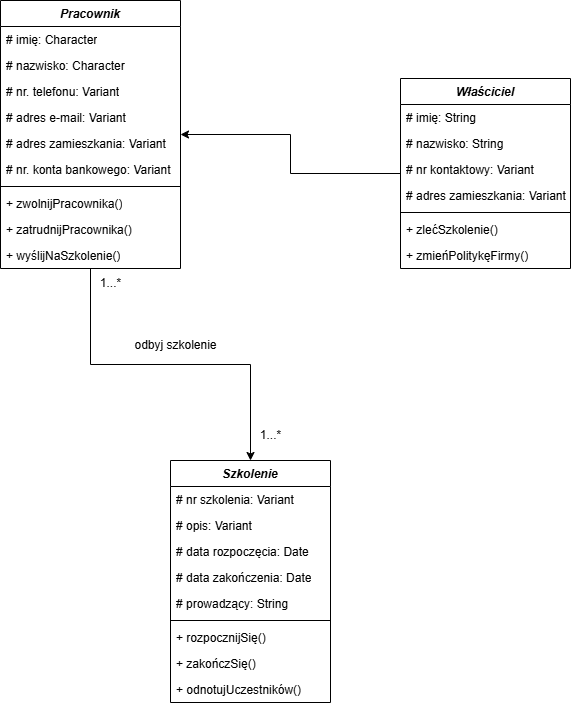

The diagram above was exported from draw.io. Its source (the exported page's mxGraphModel, read from the mxfile embedded in the PNG):
<mxGraphModel dx="1044" dy="561" grid="1" gridSize="10" guides="1" tooltips="1" connect="1" arrows="1" fold="1" page="1" pageScale="1" pageWidth="827" pageHeight="1169" math="0" shadow="0">
  <root>
    <mxCell id="0" />
    <mxCell id="1" parent="0" />
    <mxCell id="Uwq1irPpi4UBcAPWzKam-39" style="edgeStyle=orthogonalEdgeStyle;rounded=0;orthogonalLoop=1;jettySize=auto;html=1;" parent="1" source="Uwq1irPpi4UBcAPWzKam-7" target="Uwq1irPpi4UBcAPWzKam-28" edge="1">
      <mxGeometry relative="1" as="geometry" />
    </mxCell>
    <mxCell id="Uwq1irPpi4UBcAPWzKam-7" value="&lt;i&gt;Pracownik&lt;/i&gt;" style="swimlane;fontStyle=1;align=center;verticalAlign=top;childLayout=stackLayout;horizontal=1;startSize=26;horizontalStack=0;resizeParent=1;resizeParentMax=0;resizeLast=0;collapsible=1;marginBottom=0;whiteSpace=wrap;html=1;" parent="1" vertex="1">
      <mxGeometry x="150" y="60" width="180" height="268" as="geometry" />
    </mxCell>
    <mxCell id="Uwq1irPpi4UBcAPWzKam-8" value="# imię: Character" style="text;strokeColor=none;fillColor=none;align=left;verticalAlign=top;spacingLeft=4;spacingRight=4;overflow=hidden;rotatable=0;points=[[0,0.5],[1,0.5]];portConstraint=eastwest;whiteSpace=wrap;html=1;" parent="Uwq1irPpi4UBcAPWzKam-7" vertex="1">
      <mxGeometry y="26" width="180" height="26" as="geometry" />
    </mxCell>
    <mxCell id="Uwq1irPpi4UBcAPWzKam-9" value="# nazwisko: Character" style="text;strokeColor=none;fillColor=none;align=left;verticalAlign=top;spacingLeft=4;spacingRight=4;overflow=hidden;rotatable=0;points=[[0,0.5],[1,0.5]];portConstraint=eastwest;whiteSpace=wrap;html=1;" parent="Uwq1irPpi4UBcAPWzKam-7" vertex="1">
      <mxGeometry y="52" width="180" height="26" as="geometry" />
    </mxCell>
    <mxCell id="Uwq1irPpi4UBcAPWzKam-10" value="# nr. telefonu: Variant" style="text;strokeColor=none;fillColor=none;align=left;verticalAlign=top;spacingLeft=4;spacingRight=4;overflow=hidden;rotatable=0;points=[[0,0.5],[1,0.5]];portConstraint=eastwest;whiteSpace=wrap;html=1;" parent="Uwq1irPpi4UBcAPWzKam-7" vertex="1">
      <mxGeometry y="78" width="180" height="26" as="geometry" />
    </mxCell>
    <mxCell id="Uwq1irPpi4UBcAPWzKam-11" value="# adres e-mail: Variant" style="text;strokeColor=none;fillColor=none;align=left;verticalAlign=top;spacingLeft=4;spacingRight=4;overflow=hidden;rotatable=0;points=[[0,0.5],[1,0.5]];portConstraint=eastwest;whiteSpace=wrap;html=1;" parent="Uwq1irPpi4UBcAPWzKam-7" vertex="1">
      <mxGeometry y="104" width="180" height="26" as="geometry" />
    </mxCell>
    <mxCell id="Uwq1irPpi4UBcAPWzKam-12" value="# adres zamieszkania: Variant" style="text;strokeColor=none;fillColor=none;align=left;verticalAlign=top;spacingLeft=4;spacingRight=4;overflow=hidden;rotatable=0;points=[[0,0.5],[1,0.5]];portConstraint=eastwest;whiteSpace=wrap;html=1;" parent="Uwq1irPpi4UBcAPWzKam-7" vertex="1">
      <mxGeometry y="130" width="180" height="26" as="geometry" />
    </mxCell>
    <mxCell id="Uwq1irPpi4UBcAPWzKam-13" value="# nr. konta bankowego: Variant" style="text;strokeColor=none;fillColor=none;align=left;verticalAlign=top;spacingLeft=4;spacingRight=4;overflow=hidden;rotatable=0;points=[[0,0.5],[1,0.5]];portConstraint=eastwest;whiteSpace=wrap;html=1;" parent="Uwq1irPpi4UBcAPWzKam-7" vertex="1">
      <mxGeometry y="156" width="180" height="26" as="geometry" />
    </mxCell>
    <mxCell id="Uwq1irPpi4UBcAPWzKam-14" value="" style="line;strokeWidth=1;fillColor=none;align=left;verticalAlign=middle;spacingTop=-1;spacingLeft=3;spacingRight=3;rotatable=0;labelPosition=right;points=[];portConstraint=eastwest;strokeColor=inherit;" parent="Uwq1irPpi4UBcAPWzKam-7" vertex="1">
      <mxGeometry y="182" width="180" height="8" as="geometry" />
    </mxCell>
    <mxCell id="Uwq1irPpi4UBcAPWzKam-15" value="+ zwolnijPracownika()" style="text;strokeColor=none;fillColor=none;align=left;verticalAlign=top;spacingLeft=4;spacingRight=4;overflow=hidden;rotatable=0;points=[[0,0.5],[1,0.5]];portConstraint=eastwest;whiteSpace=wrap;html=1;" parent="Uwq1irPpi4UBcAPWzKam-7" vertex="1">
      <mxGeometry y="190" width="180" height="26" as="geometry" />
    </mxCell>
    <mxCell id="Uwq1irPpi4UBcAPWzKam-16" value="+ zatrudnijPracownika()" style="text;strokeColor=none;fillColor=none;align=left;verticalAlign=top;spacingLeft=4;spacingRight=4;overflow=hidden;rotatable=0;points=[[0,0.5],[1,0.5]];portConstraint=eastwest;whiteSpace=wrap;html=1;" parent="Uwq1irPpi4UBcAPWzKam-7" vertex="1">
      <mxGeometry y="216" width="180" height="26" as="geometry" />
    </mxCell>
    <mxCell id="Uwq1irPpi4UBcAPWzKam-17" value="+ wyślijNaSzkolenie()" style="text;strokeColor=none;fillColor=none;align=left;verticalAlign=top;spacingLeft=4;spacingRight=4;overflow=hidden;rotatable=0;points=[[0,0.5],[1,0.5]];portConstraint=eastwest;whiteSpace=wrap;html=1;" parent="Uwq1irPpi4UBcAPWzKam-7" vertex="1">
      <mxGeometry y="242" width="180" height="26" as="geometry" />
    </mxCell>
    <mxCell id="Uwq1irPpi4UBcAPWzKam-27" style="edgeStyle=orthogonalEdgeStyle;rounded=0;orthogonalLoop=1;jettySize=auto;html=1;" parent="1" source="Uwq1irPpi4UBcAPWzKam-19" target="Uwq1irPpi4UBcAPWzKam-7" edge="1">
      <mxGeometry relative="1" as="geometry" />
    </mxCell>
    <mxCell id="Uwq1irPpi4UBcAPWzKam-19" value="&lt;i&gt;Właściciel&lt;/i&gt;" style="swimlane;fontStyle=1;align=center;verticalAlign=top;childLayout=stackLayout;horizontal=1;startSize=26;horizontalStack=0;resizeParent=1;resizeParentMax=0;resizeLast=0;collapsible=1;marginBottom=0;whiteSpace=wrap;html=1;" parent="1" vertex="1">
      <mxGeometry x="550" y="138" width="170" height="190" as="geometry" />
    </mxCell>
    <mxCell id="Uwq1irPpi4UBcAPWzKam-20" value="# imię: String&lt;span style=&quot;color: rgba(0, 0, 0, 0); font-family: monospace; font-size: 0px; text-wrap-mode: nowrap;&quot;&gt;%3CmxGraphModel%3E%3Croot%3E%3CmxCell%20id%3D%220%22%2F%3E%3CmxCell%20id%3D%221%22%20parent%3D%220%22%2F%3E%3CmxCell%20id%3D%222%22%20style%3D%22edgeStyle%3DorthogonalEdgeStyle%3Brounded%3D0%3BorthogonalLoop%3D1%3BjettySize%3Dauto%3Bhtml%3D1%3BexitX%3D0.5%3BexitY%3D0%3BexitDx%3D0%3BexitDy%3D0%3B%22%20edge%3D%221%22%20source%3D%223%22%20target%3D%228%22%20parent%3D%221%22%3E%3CmxGeometry%20relative%3D%221%22%20as%3D%22geometry%22%2F%3E%3C%2FmxCell%3E%3CmxCell%20id%3D%223%22%20value%3D%22Sprzedawca%3A%20Pracownik%22%20style%3D%22swimlane%3BfontStyle%3D1%3Balign%3Dcenter%3BverticalAlign%3Dtop%3BchildLayout%3DstackLayout%3Bhorizontal%3D1%3BstartSize%3D26%3BhorizontalStack%3D0%3BresizeParent%3D1%3BresizeLast%3D0%3Bcollapsible%3D1%3BmarginBottom%3D0%3Brounded%3D0%3Bshadow%3D0%3BstrokeWidth%3D1%3B%22%20vertex%3D%221%22%20parent%3D%221%22%3E%3CmxGeometry%20x%3D%22100%22%20y%3D%22686%22%20width%3D%22160%22%20height%3D%22124%22%20as%3D%22geometry%22%3E%3CmxRectangle%20x%3D%22550%22%20y%3D%22140%22%20width%3D%22160%22%20height%3D%2226%22%20as%3D%22alternateBounds%22%2F%3E%3C%2FmxGeometry%3E%3C%2FmxCell%3E%3CmxCell%20id%3D%224%22%20value%3D%22%2B%20dost%C4%99p%20do%20systemu%20sprzeda%C5%BCy%3A%20Boolean%22%20style%3D%22text%3BstrokeColor%3Dnone%3BfillColor%3Dnone%3Balign%3Dleft%3BverticalAlign%3Dtop%3BspacingLeft%3D4%3BspacingRight%3D4%3Boverflow%3Dhidden%3Brotatable%3D0%3Bpoints%3D%5B%5B0%2C0.5%5D%2C%5B1%2C0.5%5D%5D%3BportConstraint%3Deastwest%3BwhiteSpace%3Dwrap%3Bhtml%3D1%3B%22%20vertex%3D%221%22%20parent%3D%223%22%3E%3CmxGeometry%20y%3D%2226%22%20width%3D%22160%22%20height%3D%2234%22%20as%3D%22geometry%22%2F%3E%3C%2FmxCell%3E%3CmxCell%20id%3D%225%22%20value%3D%22%22%20style%3D%22line%3Bhtml%3D1%3BstrokeWidth%3D1%3Balign%3Dleft%3BverticalAlign%3Dmiddle%3BspacingTop%3D-1%3BspacingLeft%3D3%3BspacingRight%3D3%3Brotatable%3D0%3BlabelPosition%3Dright%3Bpoints%3D%5B%5D%3BportConstraint%3Deastwest%3B%22%20vertex%3D%221%22%20parent%3D%223%22%3E%3CmxGeometry%20y%3D%2260%22%20width%3D%22160%22%20height%3D%228%22%20as%3D%22geometry%22%2F%3E%3C%2FmxCell%3E%3CmxCell%20id%3D%226%22%20value%3D%22%2B%20przeprowad%C5%BASprzeda%C5%BC()%22%20style%3D%22text%3BstrokeColor%3Dnone%3BfillColor%3Dnone%3Balign%3Dleft%3BverticalAlign%3Dtop%3BspacingLeft%3D4%3BspacingRight%3D4%3Boverflow%3Dhidden%3Brotatable%3D0%3Bpoints%3D%5B%5B0%2C0.5%5D%2C%5B1%2C0.5%5D%5D%3BportConstraint%3Deastwest%3BwhiteSpace%3Dwrap%3Bhtml%3D1%3B%22%20vertex%3D%221%22%20parent%3D%223%22%3E%3CmxGeometry%20y%3D%2268%22%20width%3D%22160%22%20height%3D%2226%22%20as%3D%22geometry%22%2F%3E%3C%2FmxCell%3E%3CmxCell%20id%3D%227%22%20value%3D%22%2B%20wypakujTowar()%22%20style%3D%22text%3BstrokeColor%3Dnone%3BfillColor%3Dnone%3Balign%3Dleft%3BverticalAlign%3Dtop%3BspacingLeft%3D4%3BspacingRight%3D4%3Boverflow%3Dhidden%3Brotatable%3D0%3Bpoints%3D%5B%5B0%2C0.5%5D%2C%5B1%2C0.5%5D%5D%3BportConstraint%3Deastwest%3BwhiteSpace%3Dwrap%3Bhtml%3D1%3B%22%20vertex%3D%221%22%20parent%3D%223%22%3E%3CmxGeometry%20y%3D%2294%22%20width%3D%22160%22%20height%3D%2226%22%20as%3D%22geometry%22%2F%3E%3C%2FmxCell%3E%3CmxCell%20id%3D%228%22%20value%3D%22%26lt%3Bi%26gt%3BPracownik%26lt%3B%2Fi%26gt%3B%22%20style%3D%22swimlane%3BfontStyle%3D1%3Balign%3Dcenter%3BverticalAlign%3Dtop%3BchildLayout%3DstackLayout%3Bhorizontal%3D1%3BstartSize%3D26%3BhorizontalStack%3D0%3BresizeParent%3D1%3BresizeParentMax%3D0%3BresizeLast%3D0%3Bcollapsible%3D1%3BmarginBottom%3D0%3BwhiteSpace%3Dwrap%3Bhtml%3D1%3B%22%20vertex%3D%221%22%20parent%3D%221%22%3E%3CmxGeometry%20x%3D%22350%22%20y%3D%22270%22%20width%3D%22180%22%20height%3D%22268%22%20as%3D%22geometry%22%2F%3E%3C%2FmxCell%3E%3CmxCell%20id%3D%229%22%20value%3D%22%23%20imi%C4%99%3A%20Character%22%20style%3D%22text%3BstrokeColor%3Dnone%3BfillColor%3Dnone%3Balign%3Dleft%3BverticalAlign%3Dtop%3BspacingLeft%3D4%3BspacingRight%3D4%3Boverflow%3Dhidden%3Brotatable%3D0%3Bpoints%3D%5B%5B0%2C0.5%5D%2C%5B1%2C0.5%5D%5D%3BportConstraint%3Deastwest%3BwhiteSpace%3Dwrap%3Bhtml%3D1%3B%22%20vertex%3D%221%22%20parent%3D%228%22%3E%3CmxGeometry%20y%3D%2226%22%20width%3D%22180%22%20height%3D%2226%22%20as%3D%22geometry%22%2F%3E%3C%2FmxCell%3E%3CmxCell%20id%3D%2210%22%20value%3D%22%23%20nazwisko%3A%20Character%22%20style%3D%22text%3BstrokeColor%3Dnone%3BfillColor%3Dnone%3Balign%3Dleft%3BverticalAlign%3Dtop%3BspacingLeft%3D4%3BspacingRight%3D4%3Boverflow%3Dhidden%3Brotatable%3D0%3Bpoints%3D%5B%5B0%2C0.5%5D%2C%5B1%2C0.5%5D%5D%3BportConstraint%3Deastwest%3BwhiteSpace%3Dwrap%3Bhtml%3D1%3B%22%20vertex%3D%221%22%20parent%3D%228%22%3E%3CmxGeometry%20y%3D%2252%22%20width%3D%22180%22%20height%3D%2226%22%20as%3D%22geometry%22%2F%3E%3C%2FmxCell%3E%3CmxCell%20id%3D%2211%22%20value%3D%22%23%20nr.%20telefonu%3A%20Variant%22%20style%3D%22text%3BstrokeColor%3Dnone%3BfillColor%3Dnone%3Balign%3Dleft%3BverticalAlign%3Dtop%3BspacingLeft%3D4%3BspacingRight%3D4%3Boverflow%3Dhidden%3Brotatable%3D0%3Bpoints%3D%5B%5B0%2C0.5%5D%2C%5B1%2C0.5%5D%5D%3BportConstraint%3Deastwest%3BwhiteSpace%3Dwrap%3Bhtml%3D1%3B%22%20vertex%3D%221%22%20parent%3D%228%22%3E%3CmxGeometry%20y%3D%2278%22%20width%3D%22180%22%20height%3D%2226%22%20as%3D%22geometry%22%2F%3E%3C%2FmxCell%3E%3CmxCell%20id%3D%2212%22%20value%3D%22%23%20adres%20e-mail%3A%20Variant%22%20style%3D%22text%3BstrokeColor%3Dnone%3BfillColor%3Dnone%3Balign%3Dleft%3BverticalAlign%3Dtop%3BspacingLeft%3D4%3BspacingRight%3D4%3Boverflow%3Dhidden%3Brotatable%3D0%3Bpoints%3D%5B%5B0%2C0.5%5D%2C%5B1%2C0.5%5D%5D%3BportConstraint%3Deastwest%3BwhiteSpace%3Dwrap%3Bhtml%3D1%3B%22%20vertex%3D%221%22%20parent%3D%228%22%3E%3CmxGeometry%20y%3D%22104%22%20width%3D%22180%22%20height%3D%2226%22%20as%3D%22geometry%22%2F%3E%3C%2FmxCell%3E%3CmxCell%20id%3D%2213%22%20value%3D%22%23%20adres%20zamieszkania%3A%20Variant%22%20style%3D%22text%3BstrokeColor%3Dnone%3BfillColor%3Dnone%3Balign%3Dleft%3BverticalAlign%3Dtop%3BspacingLeft%3D4%3BspacingRight%3D4%3Boverflow%3Dhidden%3Brotatable%3D0%3Bpoints%3D%5B%5B0%2C0.5%5D%2C%5B1%2C0.5%5D%5D%3BportConstraint%3Deastwest%3BwhiteSpace%3Dwrap%3Bhtml%3D1%3B%22%20vertex%3D%221%22%20parent%3D%228%22%3E%3CmxGeometry%20y%3D%22130%22%20width%3D%22180%22%20height%3D%2226%22%20as%3D%22geometry%22%2F%3E%3C%2FmxCell%3E%3CmxCell%20id%3D%2214%22%20value%3D%22%23%20nr.%20konta%20bankowego%3A%20Variant%22%20style%3D%22text%3BstrokeColor%3Dnone%3BfillColor%3Dnone%3Balign%3Dleft%3BverticalAlign%3Dtop%3BspacingLeft%3D4%3BspacingRight%3D4%3Boverflow%3Dhidden%3Brotatable%3D0%3Bpoints%3D%5B%5B0%2C0.5%5D%2C%5B1%2C0.5%5D%5D%3BportConstraint%3Deastwest%3BwhiteSpace%3Dwrap%3Bhtml%3D1%3B%22%20vertex%3D%221%22%20parent%3D%228%22%3E%3CmxGeometry%20y%3D%22156%22%20width%3D%22180%22%20height%3D%2226%22%20as%3D%22geometry%22%2F%3E%3C%2FmxCell%3E%3CmxCell%20id%3D%2215%22%20value%3D%22%22%20style%3D%22line%3BstrokeWidth%3D1%3BfillColor%3Dnone%3Balign%3Dleft%3BverticalAlign%3Dmiddle%3BspacingTop%3D-1%3BspacingLeft%3D3%3BspacingRight%3D3%3Brotatable%3D0%3BlabelPosition%3Dright%3Bpoints%3D%5B%5D%3BportConstraint%3Deastwest%3BstrokeColor%3Dinherit%3B%22%20vertex%3D%221%22%20parent%3D%228%22%3E%3CmxGeometry%20y%3D%22182%22%20width%3D%22180%22%20height%3D%228%22%20as%3D%22geometry%22%2F%3E%3C%2FmxCell%3E%3CmxCell%20id%3D%2216%22%20value%3D%22%2B%20zwolnijPracownika()%22%20style%3D%22text%3BstrokeColor%3Dnone%3BfillColor%3Dnone%3Balign%3Dleft%3BverticalAlign%3Dtop%3BspacingLeft%3D4%3BspacingRight%3D4%3Boverflow%3Dhidden%3Brotatable%3D0%3Bpoints%3D%5B%5B0%2C0.5%5D%2C%5B1%2C0.5%5D%5D%3BportConstraint%3Deastwest%3BwhiteSpace%3Dwrap%3Bhtml%3D1%3B%22%20vertex%3D%221%22%20parent%3D%228%22%3E%3CmxGeometry%20y%3D%22190%22%20width%3D%22180%22%20height%3D%2226%22%20as%3D%22geometry%22%2F%3E%3C%2FmxCell%3E%3CmxCell%20id%3D%2217%22%20value%3D%22%2B%20zatrudnijPracownika()%22%20style%3D%22text%3BstrokeColor%3Dnone%3BfillColor%3Dnone%3Balign%3Dleft%3BverticalAlign%3Dtop%3BspacingLeft%3D4%3BspacingRight%3D4%3Boverflow%3Dhidden%3Brotatable%3D0%3Bpoints%3D%5B%5B0%2C0.5%5D%2C%5B1%2C0.5%5D%5D%3BportConstraint%3Deastwest%3BwhiteSpace%3Dwrap%3Bhtml%3D1%3B%22%20vertex%3D%221%22%20parent%3D%228%22%3E%3CmxGeometry%20y%3D%22216%22%20width%3D%22180%22%20height%3D%2226%22%20as%3D%22geometry%22%2F%3E%3C%2FmxCell%3E%3CmxCell%20id%3D%2218%22%20value%3D%22%2B%20wy%C5%9BlijNaSzkolenie()%22%20style%3D%22text%3BstrokeColor%3Dnone%3BfillColor%3Dnone%3Balign%3Dleft%3BverticalAlign%3Dtop%3BspacingLeft%3D4%3BspacingRight%3D4%3Boverflow%3Dhidden%3Brotatable%3D0%3Bpoints%3D%5B%5B0%2C0.5%5D%2C%5B1%2C0.5%5D%5D%3BportConstraint%3Deastwest%3BwhiteSpace%3Dwrap%3Bhtml%3D1%3B%22%20vertex%3D%221%22%20parent%3D%228%22%3E%3CmxGeometry%20y%3D%22242%22%20width%3D%22180%22%20height%3D%2226%22%20as%3D%22geometry%22%2F%3E%3C%2FmxCell%3E%3CmxCell%20id%3D%2219%22%20style%3D%22edgeStyle%3DorthogonalEdgeStyle%3Brounded%3D0%3BorthogonalLoop%3D1%3BjettySize%3Dauto%3Bhtml%3D1%3BexitX%3D0.5%3BexitY%3D0%3BexitDx%3D0%3BexitDy%3D0%3B%22%20edge%3D%221%22%20target%3D%228%22%20parent%3D%221%22%3E%3CmxGeometry%20relative%3D%221%22%20as%3D%22geometry%22%3E%3CmxPoint%20x%3D%22440%22%20y%3D%22686%22%20as%3D%22sourcePoint%22%2F%3E%3C%2FmxGeometry%3E%3C%2FmxCell%3E%3C%2Froot%3E%3C%2FmxGraphModel%3E&lt;/span&gt;" style="text;strokeColor=none;fillColor=none;align=left;verticalAlign=top;spacingLeft=4;spacingRight=4;overflow=hidden;rotatable=0;points=[[0,0.5],[1,0.5]];portConstraint=eastwest;whiteSpace=wrap;html=1;" parent="Uwq1irPpi4UBcAPWzKam-19" vertex="1">
      <mxGeometry y="26" width="170" height="26" as="geometry" />
    </mxCell>
    <mxCell id="Uwq1irPpi4UBcAPWzKam-23" value="# nazwisko: String" style="text;strokeColor=none;fillColor=none;align=left;verticalAlign=top;spacingLeft=4;spacingRight=4;overflow=hidden;rotatable=0;points=[[0,0.5],[1,0.5]];portConstraint=eastwest;whiteSpace=wrap;html=1;" parent="Uwq1irPpi4UBcAPWzKam-19" vertex="1">
      <mxGeometry y="52" width="170" height="26" as="geometry" />
    </mxCell>
    <mxCell id="Uwq1irPpi4UBcAPWzKam-25" value="# nr kontaktowy: Variant" style="text;strokeColor=none;fillColor=none;align=left;verticalAlign=top;spacingLeft=4;spacingRight=4;overflow=hidden;rotatable=0;points=[[0,0.5],[1,0.5]];portConstraint=eastwest;whiteSpace=wrap;html=1;" parent="Uwq1irPpi4UBcAPWzKam-19" vertex="1">
      <mxGeometry y="78" width="170" height="26" as="geometry" />
    </mxCell>
    <mxCell id="Uwq1irPpi4UBcAPWzKam-26" value="# adres zamieszkania: Variant" style="text;strokeColor=none;fillColor=none;align=left;verticalAlign=top;spacingLeft=4;spacingRight=4;overflow=hidden;rotatable=0;points=[[0,0.5],[1,0.5]];portConstraint=eastwest;whiteSpace=wrap;html=1;" parent="Uwq1irPpi4UBcAPWzKam-19" vertex="1">
      <mxGeometry y="104" width="170" height="26" as="geometry" />
    </mxCell>
    <mxCell id="Uwq1irPpi4UBcAPWzKam-21" value="" style="line;strokeWidth=1;fillColor=none;align=left;verticalAlign=middle;spacingTop=-1;spacingLeft=3;spacingRight=3;rotatable=0;labelPosition=right;points=[];portConstraint=eastwest;strokeColor=inherit;" parent="Uwq1irPpi4UBcAPWzKam-19" vertex="1">
      <mxGeometry y="130" width="170" height="8" as="geometry" />
    </mxCell>
    <mxCell id="Uwq1irPpi4UBcAPWzKam-22" value="+ zlećSzkolenie()" style="text;strokeColor=none;fillColor=none;align=left;verticalAlign=top;spacingLeft=4;spacingRight=4;overflow=hidden;rotatable=0;points=[[0,0.5],[1,0.5]];portConstraint=eastwest;whiteSpace=wrap;html=1;" parent="Uwq1irPpi4UBcAPWzKam-19" vertex="1">
      <mxGeometry y="138" width="170" height="26" as="geometry" />
    </mxCell>
    <mxCell id="Uwq1irPpi4UBcAPWzKam-24" value="+ zmieńPolitykęFirmy()" style="text;strokeColor=none;fillColor=none;align=left;verticalAlign=top;spacingLeft=4;spacingRight=4;overflow=hidden;rotatable=0;points=[[0,0.5],[1,0.5]];portConstraint=eastwest;whiteSpace=wrap;html=1;" parent="Uwq1irPpi4UBcAPWzKam-19" vertex="1">
      <mxGeometry y="164" width="170" height="26" as="geometry" />
    </mxCell>
    <mxCell id="Uwq1irPpi4UBcAPWzKam-28" value="&lt;i&gt;Szkolenie&lt;/i&gt;" style="swimlane;fontStyle=1;align=center;verticalAlign=top;childLayout=stackLayout;horizontal=1;startSize=26;horizontalStack=0;resizeParent=1;resizeParentMax=0;resizeLast=0;collapsible=1;marginBottom=0;whiteSpace=wrap;html=1;" parent="1" vertex="1">
      <mxGeometry x="320" y="520" width="160" height="242" as="geometry" />
    </mxCell>
    <mxCell id="Uwq1irPpi4UBcAPWzKam-29" value="# nr szkolenia: Variant" style="text;strokeColor=none;fillColor=none;align=left;verticalAlign=top;spacingLeft=4;spacingRight=4;overflow=hidden;rotatable=0;points=[[0,0.5],[1,0.5]];portConstraint=eastwest;whiteSpace=wrap;html=1;" parent="Uwq1irPpi4UBcAPWzKam-28" vertex="1">
      <mxGeometry y="26" width="160" height="26" as="geometry" />
    </mxCell>
    <mxCell id="Uwq1irPpi4UBcAPWzKam-32" value="# opis: Variant" style="text;strokeColor=none;fillColor=none;align=left;verticalAlign=top;spacingLeft=4;spacingRight=4;overflow=hidden;rotatable=0;points=[[0,0.5],[1,0.5]];portConstraint=eastwest;whiteSpace=wrap;html=1;" parent="Uwq1irPpi4UBcAPWzKam-28" vertex="1">
      <mxGeometry y="52" width="160" height="26" as="geometry" />
    </mxCell>
    <mxCell id="Uwq1irPpi4UBcAPWzKam-33" value="# data rozpoczęcia: Date" style="text;strokeColor=none;fillColor=none;align=left;verticalAlign=top;spacingLeft=4;spacingRight=4;overflow=hidden;rotatable=0;points=[[0,0.5],[1,0.5]];portConstraint=eastwest;whiteSpace=wrap;html=1;" parent="Uwq1irPpi4UBcAPWzKam-28" vertex="1">
      <mxGeometry y="78" width="160" height="26" as="geometry" />
    </mxCell>
    <mxCell id="Uwq1irPpi4UBcAPWzKam-34" value="# data zakończenia: Date" style="text;strokeColor=none;fillColor=none;align=left;verticalAlign=top;spacingLeft=4;spacingRight=4;overflow=hidden;rotatable=0;points=[[0,0.5],[1,0.5]];portConstraint=eastwest;whiteSpace=wrap;html=1;" parent="Uwq1irPpi4UBcAPWzKam-28" vertex="1">
      <mxGeometry y="104" width="160" height="26" as="geometry" />
    </mxCell>
    <mxCell id="Uwq1irPpi4UBcAPWzKam-35" value="# prowadzący: String" style="text;strokeColor=none;fillColor=none;align=left;verticalAlign=top;spacingLeft=4;spacingRight=4;overflow=hidden;rotatable=0;points=[[0,0.5],[1,0.5]];portConstraint=eastwest;whiteSpace=wrap;html=1;" parent="Uwq1irPpi4UBcAPWzKam-28" vertex="1">
      <mxGeometry y="130" width="160" height="26" as="geometry" />
    </mxCell>
    <mxCell id="Uwq1irPpi4UBcAPWzKam-30" value="" style="line;strokeWidth=1;fillColor=none;align=left;verticalAlign=middle;spacingTop=-1;spacingLeft=3;spacingRight=3;rotatable=0;labelPosition=right;points=[];portConstraint=eastwest;strokeColor=inherit;" parent="Uwq1irPpi4UBcAPWzKam-28" vertex="1">
      <mxGeometry y="156" width="160" height="8" as="geometry" />
    </mxCell>
    <mxCell id="Uwq1irPpi4UBcAPWzKam-31" value="+ rozpocznijSię()" style="text;strokeColor=none;fillColor=none;align=left;verticalAlign=top;spacingLeft=4;spacingRight=4;overflow=hidden;rotatable=0;points=[[0,0.5],[1,0.5]];portConstraint=eastwest;whiteSpace=wrap;html=1;" parent="Uwq1irPpi4UBcAPWzKam-28" vertex="1">
      <mxGeometry y="164" width="160" height="26" as="geometry" />
    </mxCell>
    <mxCell id="Uwq1irPpi4UBcAPWzKam-36" value="+ zakończSię()" style="text;strokeColor=none;fillColor=none;align=left;verticalAlign=top;spacingLeft=4;spacingRight=4;overflow=hidden;rotatable=0;points=[[0,0.5],[1,0.5]];portConstraint=eastwest;whiteSpace=wrap;html=1;" parent="Uwq1irPpi4UBcAPWzKam-28" vertex="1">
      <mxGeometry y="190" width="160" height="26" as="geometry" />
    </mxCell>
    <mxCell id="Uwq1irPpi4UBcAPWzKam-37" value="+ odnotujUczestników()" style="text;strokeColor=none;fillColor=none;align=left;verticalAlign=top;spacingLeft=4;spacingRight=4;overflow=hidden;rotatable=0;points=[[0,0.5],[1,0.5]];portConstraint=eastwest;whiteSpace=wrap;html=1;" parent="Uwq1irPpi4UBcAPWzKam-28" vertex="1">
      <mxGeometry y="216" width="160" height="26" as="geometry" />
    </mxCell>
    <mxCell id="Uwq1irPpi4UBcAPWzKam-40" value="1...*" style="text;html=1;align=center;verticalAlign=middle;resizable=0;points=[];autosize=1;strokeColor=none;fillColor=none;" parent="1" vertex="1">
      <mxGeometry x="400" y="480" width="40" height="30" as="geometry" />
    </mxCell>
    <mxCell id="Uwq1irPpi4UBcAPWzKam-41" value="1...*" style="text;html=1;align=center;verticalAlign=middle;resizable=0;points=[];autosize=1;strokeColor=none;fillColor=none;" parent="1" vertex="1">
      <mxGeometry x="240" y="328" width="40" height="30" as="geometry" />
    </mxCell>
    <mxCell id="Uwq1irPpi4UBcAPWzKam-42" value="odbyj szkolenie" style="text;html=1;align=center;verticalAlign=middle;resizable=0;points=[];autosize=1;strokeColor=none;fillColor=none;" parent="1" vertex="1">
      <mxGeometry x="270" y="390" width="110" height="30" as="geometry" />
    </mxCell>
  </root>
</mxGraphModel>